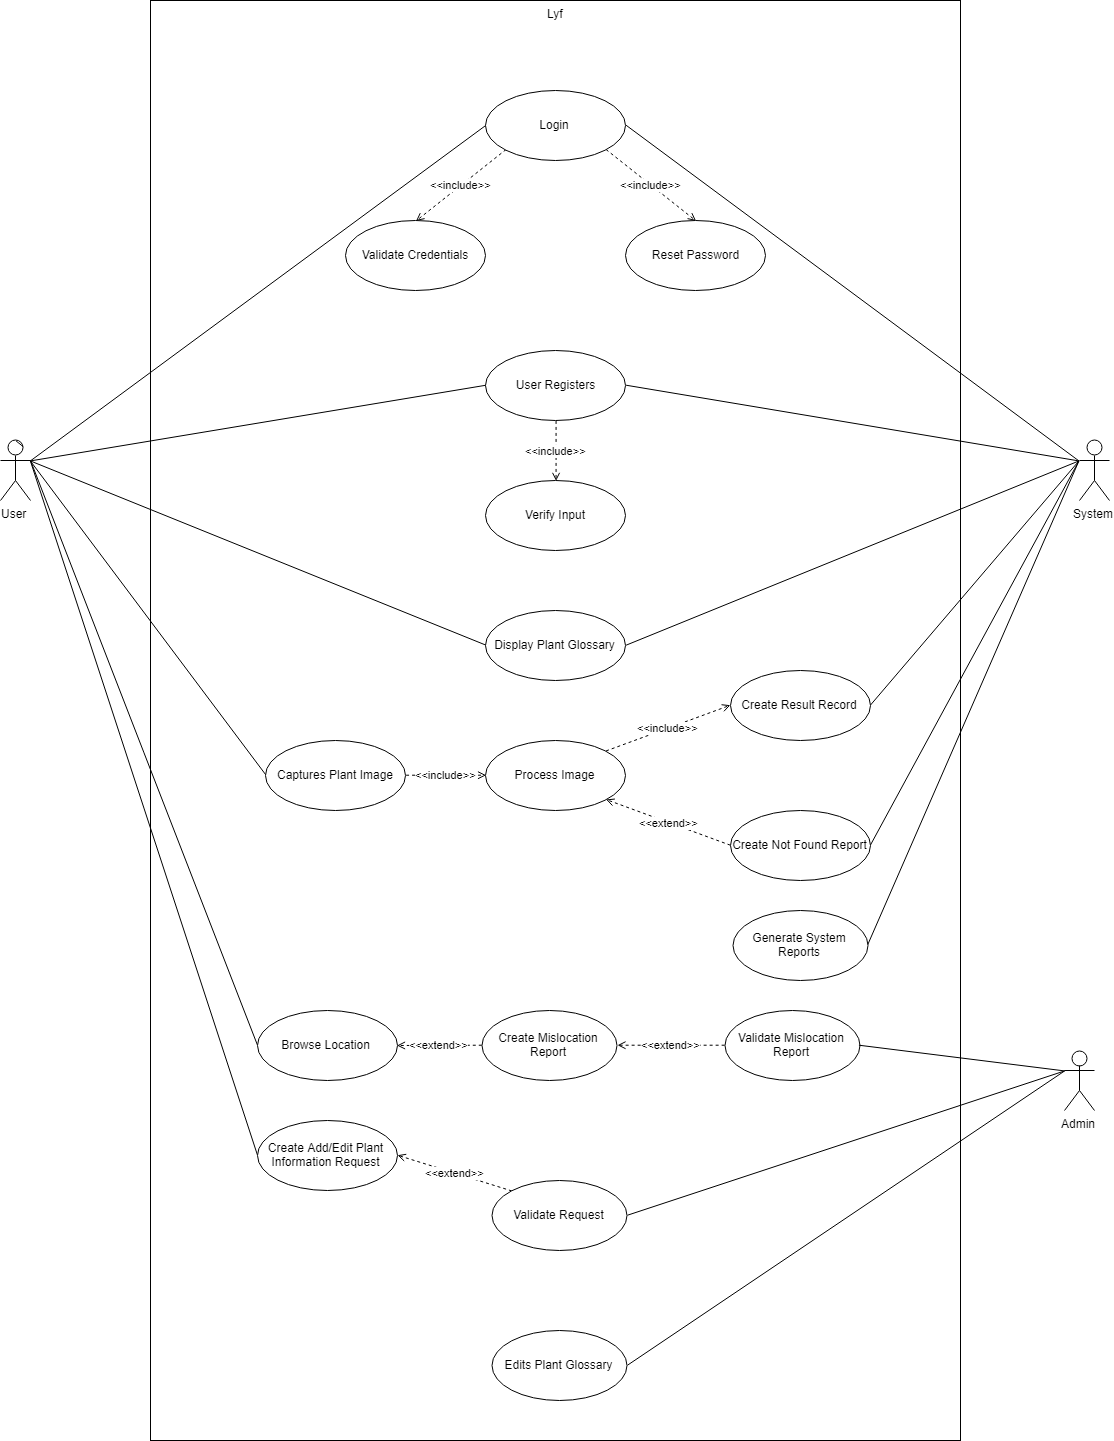

The diagram above was exported from draw.io. Its source (the exported page's mxGraphModel, read from the mxfile embedded in the PNG):
<mxGraphModel dx="2293" dy="761" grid="1" gridSize="10" guides="1" tooltips="1" connect="1" arrows="1" fold="1" page="1" pageScale="1" pageWidth="850" pageHeight="1100" math="0" shadow="0">
  <root>
    <mxCell id="0" />
    <mxCell id="1" parent="0" />
    <mxCell id="WyBvjYEgcB9yy4lGEGBx-1" value="Lyf" style="html=1;verticalAlign=top;" parent="1" vertex="1">
      <mxGeometry x="-520" y="440" width="810" height="1440" as="geometry" />
    </mxCell>
    <mxCell id="WyBvjYEgcB9yy4lGEGBx-8" style="rounded=0;orthogonalLoop=1;jettySize=auto;html=1;exitX=1;exitY=0.3333333333333333;exitDx=0;exitDy=0;exitPerimeter=0;entryX=0;entryY=0.5;entryDx=0;entryDy=0;endArrow=none;endFill=0;" parent="1" source="WyBvjYEgcB9yy4lGEGBx-4" target="WyBvjYEgcB9yy4lGEGBx-7" edge="1">
      <mxGeometry relative="1" as="geometry" />
    </mxCell>
    <mxCell id="WyBvjYEgcB9yy4lGEGBx-20" style="edgeStyle=none;rounded=0;orthogonalLoop=1;jettySize=auto;html=1;exitX=1;exitY=0.3333333333333333;exitDx=0;exitDy=0;exitPerimeter=0;entryX=0;entryY=0.5;entryDx=0;entryDy=0;endArrow=none;endFill=0;" parent="1" source="WyBvjYEgcB9yy4lGEGBx-4" target="WyBvjYEgcB9yy4lGEGBx-19" edge="1">
      <mxGeometry relative="1" as="geometry" />
    </mxCell>
    <mxCell id="WyBvjYEgcB9yy4lGEGBx-26" style="edgeStyle=none;rounded=0;orthogonalLoop=1;jettySize=auto;html=1;exitX=1;exitY=0.3333333333333333;exitDx=0;exitDy=0;exitPerimeter=0;entryX=0;entryY=0.5;entryDx=0;entryDy=0;endArrow=none;endFill=0;" parent="1" source="WyBvjYEgcB9yy4lGEGBx-4" target="WyBvjYEgcB9yy4lGEGBx-25" edge="1">
      <mxGeometry relative="1" as="geometry" />
    </mxCell>
    <mxCell id="WyBvjYEgcB9yy4lGEGBx-4" value="User" style="shape=umlActor;verticalLabelPosition=bottom;labelBackgroundColor=#ffffff;verticalAlign=top;html=1;" parent="1" vertex="1">
      <mxGeometry x="-670" y="880" width="30" height="60" as="geometry" />
    </mxCell>
    <mxCell id="WyBvjYEgcB9yy4lGEGBx-11" value="&amp;lt;&amp;lt;include&amp;gt;&amp;gt;" style="edgeStyle=none;rounded=0;orthogonalLoop=1;jettySize=auto;html=1;exitX=0;exitY=1;exitDx=0;exitDy=0;entryX=0.5;entryY=0;entryDx=0;entryDy=0;endArrow=open;endFill=0;dashed=1;" parent="1" source="WyBvjYEgcB9yy4lGEGBx-7" target="WyBvjYEgcB9yy4lGEGBx-9" edge="1">
      <mxGeometry relative="1" as="geometry" />
    </mxCell>
    <mxCell id="WyBvjYEgcB9yy4lGEGBx-12" value="&amp;lt;&amp;lt;include&amp;gt;&amp;gt;" style="edgeStyle=none;rounded=0;orthogonalLoop=1;jettySize=auto;html=1;exitX=1;exitY=1;exitDx=0;exitDy=0;entryX=0.5;entryY=0;entryDx=0;entryDy=0;endArrow=open;endFill=0;dashed=1;" parent="1" source="WyBvjYEgcB9yy4lGEGBx-7" target="WyBvjYEgcB9yy4lGEGBx-10" edge="1">
      <mxGeometry relative="1" as="geometry" />
    </mxCell>
    <mxCell id="WyBvjYEgcB9yy4lGEGBx-7" value="Login" style="ellipse;whiteSpace=wrap;html=1;" parent="1" vertex="1">
      <mxGeometry x="-185" y="530" width="140" height="70" as="geometry" />
    </mxCell>
    <mxCell id="WyBvjYEgcB9yy4lGEGBx-9" value="Validate Credentials" style="ellipse;whiteSpace=wrap;html=1;" parent="1" vertex="1">
      <mxGeometry x="-325" y="660" width="140" height="70" as="geometry" />
    </mxCell>
    <mxCell id="WyBvjYEgcB9yy4lGEGBx-10" value="Reset Password" style="ellipse;whiteSpace=wrap;html=1;" parent="1" vertex="1">
      <mxGeometry x="-45" y="660" width="140" height="70" as="geometry" />
    </mxCell>
    <mxCell id="WyBvjYEgcB9yy4lGEGBx-17" style="edgeStyle=none;rounded=0;orthogonalLoop=1;jettySize=auto;html=1;exitX=0;exitY=0.3333333333333333;exitDx=0;exitDy=0;exitPerimeter=0;entryX=1;entryY=0.5;entryDx=0;entryDy=0;endArrow=none;endFill=0;" parent="1" source="WyBvjYEgcB9yy4lGEGBx-13" target="WyBvjYEgcB9yy4lGEGBx-7" edge="1">
      <mxGeometry relative="1" as="geometry" />
    </mxCell>
    <mxCell id="WyBvjYEgcB9yy4lGEGBx-13" value="System" style="shape=umlActor;verticalLabelPosition=bottom;labelBackgroundColor=#ffffff;verticalAlign=top;html=1;" parent="1" vertex="1">
      <mxGeometry x="409" y="880" width="30" height="60" as="geometry" />
    </mxCell>
    <mxCell id="WyBvjYEgcB9yy4lGEGBx-18" style="edgeStyle=none;rounded=0;orthogonalLoop=1;jettySize=auto;html=1;exitX=0.75;exitY=0.1;exitDx=0;exitDy=0;exitPerimeter=0;entryX=0.5;entryY=0;entryDx=0;entryDy=0;entryPerimeter=0;endArrow=none;endFill=0;" parent="1" source="WyBvjYEgcB9yy4lGEGBx-4" target="WyBvjYEgcB9yy4lGEGBx-4" edge="1">
      <mxGeometry relative="1" as="geometry" />
    </mxCell>
    <mxCell id="WyBvjYEgcB9yy4lGEGBx-21" style="edgeStyle=none;rounded=0;orthogonalLoop=1;jettySize=auto;html=1;exitX=1;exitY=0.5;exitDx=0;exitDy=0;entryX=0;entryY=0.3333333333333333;entryDx=0;entryDy=0;entryPerimeter=0;endArrow=none;endFill=0;" parent="1" source="WyBvjYEgcB9yy4lGEGBx-19" target="WyBvjYEgcB9yy4lGEGBx-13" edge="1">
      <mxGeometry relative="1" as="geometry" />
    </mxCell>
    <mxCell id="WyBvjYEgcB9yy4lGEGBx-24" value="&amp;lt;&amp;lt;include&amp;gt;&amp;gt;" style="edgeStyle=none;rounded=0;orthogonalLoop=1;jettySize=auto;html=1;exitX=0.5;exitY=1;exitDx=0;exitDy=0;entryX=0.5;entryY=0;entryDx=0;entryDy=0;endArrow=open;endFill=0;dashed=1;" parent="1" source="WyBvjYEgcB9yy4lGEGBx-19" target="WyBvjYEgcB9yy4lGEGBx-22" edge="1">
      <mxGeometry relative="1" as="geometry" />
    </mxCell>
    <mxCell id="WyBvjYEgcB9yy4lGEGBx-19" value="User Registers" style="ellipse;whiteSpace=wrap;html=1;" parent="1" vertex="1">
      <mxGeometry x="-185" y="790" width="140" height="70" as="geometry" />
    </mxCell>
    <mxCell id="WyBvjYEgcB9yy4lGEGBx-22" value="Verify Input" style="ellipse;whiteSpace=wrap;html=1;" parent="1" vertex="1">
      <mxGeometry x="-185" y="920" width="140" height="70" as="geometry" />
    </mxCell>
    <mxCell id="WyBvjYEgcB9yy4lGEGBx-27" style="edgeStyle=none;rounded=0;orthogonalLoop=1;jettySize=auto;html=1;exitX=1;exitY=0.5;exitDx=0;exitDy=0;entryX=0;entryY=0.3333333333333333;entryDx=0;entryDy=0;entryPerimeter=0;endArrow=none;endFill=0;" parent="1" source="WyBvjYEgcB9yy4lGEGBx-25" target="WyBvjYEgcB9yy4lGEGBx-13" edge="1">
      <mxGeometry relative="1" as="geometry" />
    </mxCell>
    <mxCell id="WyBvjYEgcB9yy4lGEGBx-25" value="Display Plant Glossary" style="ellipse;whiteSpace=wrap;html=1;" parent="1" vertex="1">
      <mxGeometry x="-185" y="1050" width="140" height="70" as="geometry" />
    </mxCell>
    <mxCell id="WyBvjYEgcB9yy4lGEGBx-34" value="&amp;lt;&amp;lt;include&amp;gt;&amp;gt;" style="edgeStyle=none;rounded=0;orthogonalLoop=1;jettySize=auto;html=1;exitX=1;exitY=0;exitDx=0;exitDy=0;entryX=0;entryY=0.5;entryDx=0;entryDy=0;dashed=1;endArrow=open;endFill=0;" parent="1" source="WyBvjYEgcB9yy4lGEGBx-28" target="WyBvjYEgcB9yy4lGEGBx-31" edge="1">
      <mxGeometry relative="1" as="geometry" />
    </mxCell>
    <mxCell id="WyBvjYEgcB9yy4lGEGBx-28" value="Process Image" style="ellipse;whiteSpace=wrap;html=1;" parent="1" vertex="1">
      <mxGeometry x="-185" y="1180" width="140" height="70" as="geometry" />
    </mxCell>
    <mxCell id="WyBvjYEgcB9yy4lGEGBx-30" style="edgeStyle=none;rounded=0;orthogonalLoop=1;jettySize=auto;html=1;exitX=0;exitY=0.5;exitDx=0;exitDy=0;entryX=1;entryY=0.3333333333333333;entryDx=0;entryDy=0;entryPerimeter=0;endArrow=none;endFill=0;" parent="1" source="WyBvjYEgcB9yy4lGEGBx-29" target="WyBvjYEgcB9yy4lGEGBx-4" edge="1">
      <mxGeometry relative="1" as="geometry" />
    </mxCell>
    <mxCell id="WyBvjYEgcB9yy4lGEGBx-33" value="&amp;lt;&amp;lt;include&amp;gt;&amp;gt;" style="edgeStyle=none;rounded=0;orthogonalLoop=1;jettySize=auto;html=1;exitX=1;exitY=0.5;exitDx=0;exitDy=0;entryX=0;entryY=0.5;entryDx=0;entryDy=0;endArrow=open;endFill=0;dashed=1;" parent="1" source="WyBvjYEgcB9yy4lGEGBx-29" target="WyBvjYEgcB9yy4lGEGBx-28" edge="1">
      <mxGeometry relative="1" as="geometry" />
    </mxCell>
    <mxCell id="WyBvjYEgcB9yy4lGEGBx-29" value="Captures Plant Image" style="ellipse;whiteSpace=wrap;html=1;" parent="1" vertex="1">
      <mxGeometry x="-405" y="1180" width="140" height="70" as="geometry" />
    </mxCell>
    <mxCell id="WyBvjYEgcB9yy4lGEGBx-36" style="edgeStyle=none;rounded=0;orthogonalLoop=1;jettySize=auto;html=1;exitX=1;exitY=0.5;exitDx=0;exitDy=0;entryX=0;entryY=0.3333333333333333;entryDx=0;entryDy=0;entryPerimeter=0;endArrow=none;endFill=0;" parent="1" source="WyBvjYEgcB9yy4lGEGBx-31" target="WyBvjYEgcB9yy4lGEGBx-13" edge="1">
      <mxGeometry relative="1" as="geometry" />
    </mxCell>
    <mxCell id="WyBvjYEgcB9yy4lGEGBx-31" value="Create Result Record" style="ellipse;whiteSpace=wrap;html=1;" parent="1" vertex="1">
      <mxGeometry x="60" y="1110" width="140" height="70" as="geometry" />
    </mxCell>
    <mxCell id="WyBvjYEgcB9yy4lGEGBx-35" value="&amp;lt;&amp;lt;extend&amp;gt;&amp;gt;" style="edgeStyle=none;rounded=0;orthogonalLoop=1;jettySize=auto;html=1;exitX=0;exitY=0.5;exitDx=0;exitDy=0;entryX=1;entryY=1;entryDx=0;entryDy=0;dashed=1;endArrow=open;endFill=0;" parent="1" source="WyBvjYEgcB9yy4lGEGBx-32" target="WyBvjYEgcB9yy4lGEGBx-28" edge="1">
      <mxGeometry relative="1" as="geometry" />
    </mxCell>
    <mxCell id="WyBvjYEgcB9yy4lGEGBx-37" style="edgeStyle=none;rounded=0;orthogonalLoop=1;jettySize=auto;html=1;exitX=1;exitY=0.5;exitDx=0;exitDy=0;endArrow=none;endFill=0;entryX=0;entryY=0.3333333333333333;entryDx=0;entryDy=0;entryPerimeter=0;" parent="1" source="WyBvjYEgcB9yy4lGEGBx-32" target="WyBvjYEgcB9yy4lGEGBx-13" edge="1">
      <mxGeometry relative="1" as="geometry">
        <mxPoint x="380" y="990" as="targetPoint" />
      </mxGeometry>
    </mxCell>
    <mxCell id="WyBvjYEgcB9yy4lGEGBx-32" value="Create Not Found Report" style="ellipse;whiteSpace=wrap;html=1;" parent="1" vertex="1">
      <mxGeometry x="60" y="1250" width="140" height="70" as="geometry" />
    </mxCell>
    <mxCell id="WyBvjYEgcB9yy4lGEGBx-40" value="&amp;lt;&amp;lt;extend&amp;gt;&amp;gt;" style="edgeStyle=none;rounded=0;orthogonalLoop=1;jettySize=auto;html=1;exitX=0;exitY=0.5;exitDx=0;exitDy=0;endArrow=open;endFill=0;dashed=1;" parent="1" source="WyBvjYEgcB9yy4lGEGBx-38" target="WyBvjYEgcB9yy4lGEGBx-39" edge="1">
      <mxGeometry relative="1" as="geometry" />
    </mxCell>
    <mxCell id="WyBvjYEgcB9yy4lGEGBx-38" value="Create Mislocation Report" style="ellipse;whiteSpace=wrap;html=1;" parent="1" vertex="1">
      <mxGeometry x="-188.5" y="1450" width="135" height="70" as="geometry" />
    </mxCell>
    <mxCell id="WyBvjYEgcB9yy4lGEGBx-55" style="edgeStyle=none;rounded=0;orthogonalLoop=1;jettySize=auto;html=1;exitX=0;exitY=0.5;exitDx=0;exitDy=0;endArrow=none;endFill=0;" parent="1" source="WyBvjYEgcB9yy4lGEGBx-39" edge="1">
      <mxGeometry relative="1" as="geometry">
        <mxPoint x="-640" y="900" as="targetPoint" />
      </mxGeometry>
    </mxCell>
    <mxCell id="WyBvjYEgcB9yy4lGEGBx-39" value="Browse Location" style="ellipse;whiteSpace=wrap;html=1;" parent="1" vertex="1">
      <mxGeometry x="-413.5" y="1450" width="140" height="70" as="geometry" />
    </mxCell>
    <mxCell id="WyBvjYEgcB9yy4lGEGBx-42" value="&amp;lt;&amp;lt;extend&amp;gt;&amp;gt;" style="edgeStyle=none;rounded=0;orthogonalLoop=1;jettySize=auto;html=1;exitX=0;exitY=0.5;exitDx=0;exitDy=0;entryX=1;entryY=0.5;entryDx=0;entryDy=0;dashed=1;endArrow=open;endFill=0;" parent="1" source="WyBvjYEgcB9yy4lGEGBx-41" target="WyBvjYEgcB9yy4lGEGBx-38" edge="1">
      <mxGeometry relative="1" as="geometry" />
    </mxCell>
    <mxCell id="WyBvjYEgcB9yy4lGEGBx-41" value="Validate Mislocation Report" style="ellipse;whiteSpace=wrap;html=1;" parent="1" vertex="1">
      <mxGeometry x="54" y="1450" width="135" height="70" as="geometry" />
    </mxCell>
    <mxCell id="WyBvjYEgcB9yy4lGEGBx-56" style="edgeStyle=none;rounded=0;orthogonalLoop=1;jettySize=auto;html=1;exitX=0;exitY=0.5;exitDx=0;exitDy=0;entryX=1;entryY=0.3333333333333333;entryDx=0;entryDy=0;entryPerimeter=0;endArrow=none;endFill=0;" parent="1" source="WyBvjYEgcB9yy4lGEGBx-43" target="WyBvjYEgcB9yy4lGEGBx-4" edge="1">
      <mxGeometry relative="1" as="geometry" />
    </mxCell>
    <mxCell id="WyBvjYEgcB9yy4lGEGBx-43" value="Create Add/Edit Plant Information Request" style="ellipse;whiteSpace=wrap;html=1;" parent="1" vertex="1">
      <mxGeometry x="-413.5" y="1560" width="140" height="70" as="geometry" />
    </mxCell>
    <mxCell id="WyBvjYEgcB9yy4lGEGBx-46" value="&amp;lt;&amp;lt;extend&amp;gt;&amp;gt;" style="edgeStyle=none;rounded=0;orthogonalLoop=1;jettySize=auto;html=1;exitX=0;exitY=0;exitDx=0;exitDy=0;entryX=1;entryY=0.5;entryDx=0;entryDy=0;dashed=1;endArrow=open;endFill=0;" parent="1" source="WyBvjYEgcB9yy4lGEGBx-45" target="WyBvjYEgcB9yy4lGEGBx-43" edge="1">
      <mxGeometry relative="1" as="geometry" />
    </mxCell>
    <mxCell id="WyBvjYEgcB9yy4lGEGBx-52" style="edgeStyle=none;rounded=0;orthogonalLoop=1;jettySize=auto;html=1;exitX=1;exitY=0.5;exitDx=0;exitDy=0;entryX=0;entryY=0.3333333333333333;entryDx=0;entryDy=0;entryPerimeter=0;endArrow=none;endFill=0;" parent="1" source="WyBvjYEgcB9yy4lGEGBx-45" target="WyBvjYEgcB9yy4lGEGBx-49" edge="1">
      <mxGeometry relative="1" as="geometry" />
    </mxCell>
    <mxCell id="WyBvjYEgcB9yy4lGEGBx-45" value="Validate Request" style="ellipse;whiteSpace=wrap;html=1;" parent="1" vertex="1">
      <mxGeometry x="-178.5" y="1620" width="135" height="70" as="geometry" />
    </mxCell>
    <mxCell id="WyBvjYEgcB9yy4lGEGBx-51" style="edgeStyle=none;rounded=0;orthogonalLoop=1;jettySize=auto;html=1;exitX=0;exitY=0.3333333333333333;exitDx=0;exitDy=0;exitPerimeter=0;entryX=1;entryY=0.5;entryDx=0;entryDy=0;endArrow=none;endFill=0;" parent="1" source="WyBvjYEgcB9yy4lGEGBx-49" target="WyBvjYEgcB9yy4lGEGBx-41" edge="1">
      <mxGeometry relative="1" as="geometry" />
    </mxCell>
    <mxCell id="WyBvjYEgcB9yy4lGEGBx-49" value="Admin" style="shape=umlActor;verticalLabelPosition=bottom;labelBackgroundColor=#ffffff;verticalAlign=top;html=1;" parent="1" vertex="1">
      <mxGeometry x="394" y="1490" width="30" height="60" as="geometry" />
    </mxCell>
    <mxCell id="WyBvjYEgcB9yy4lGEGBx-53" style="edgeStyle=none;rounded=0;orthogonalLoop=1;jettySize=auto;html=1;exitX=1;exitY=0.5;exitDx=0;exitDy=0;entryX=0;entryY=0.3333333333333333;entryDx=0;entryDy=0;entryPerimeter=0;endArrow=none;endFill=0;" parent="1" source="WyBvjYEgcB9yy4lGEGBx-50" target="WyBvjYEgcB9yy4lGEGBx-49" edge="1">
      <mxGeometry relative="1" as="geometry" />
    </mxCell>
    <mxCell id="WyBvjYEgcB9yy4lGEGBx-50" value="Edits Plant Glossary" style="ellipse;whiteSpace=wrap;html=1;" parent="1" vertex="1">
      <mxGeometry x="-178.5" y="1770" width="135" height="70" as="geometry" />
    </mxCell>
    <mxCell id="WyBvjYEgcB9yy4lGEGBx-60" style="edgeStyle=none;rounded=0;orthogonalLoop=1;jettySize=auto;html=1;exitX=1;exitY=0.5;exitDx=0;exitDy=0;entryX=0;entryY=0.3333333333333333;entryDx=0;entryDy=0;entryPerimeter=0;endArrow=none;endFill=0;" parent="1" source="WyBvjYEgcB9yy4lGEGBx-59" target="WyBvjYEgcB9yy4lGEGBx-13" edge="1">
      <mxGeometry relative="1" as="geometry" />
    </mxCell>
    <mxCell id="WyBvjYEgcB9yy4lGEGBx-59" value="Generate System Reports" style="ellipse;whiteSpace=wrap;html=1;" parent="1" vertex="1">
      <mxGeometry x="62.5" y="1350" width="135" height="70" as="geometry" />
    </mxCell>
  </root>
</mxGraphModel>